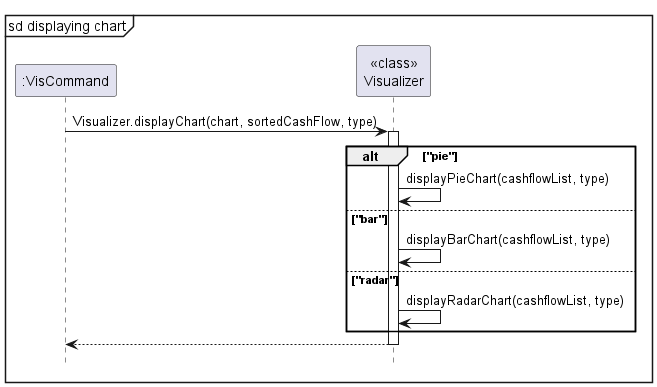

The diagram above was rendered by PlantUML. Its source (embedded in the PNG):
@startuml

mainframe sd displaying chart

participant ":VisCommand"
participant "<<class>>\nVisualizer"

":VisCommand"-> "<<class>>\nVisualizer": Visualizer.displayChart(chart, sortedCashFlow, type)

activate "<<class>>\nVisualizer"

alt "pie"
    "<<class>>\nVisualizer" -> "<<class>>\nVisualizer": displayPieChart(cashflowList, type)
else "bar"
    "<<class>>\nVisualizer" -> "<<class>>\nVisualizer": displayBarChart(cashflowList, type)
else "radar"
    "<<class>>\nVisualizer" -> "<<class>>\nVisualizer": displayRadarChart(cashflowList, type)
end

return

hide footbox

@enduml